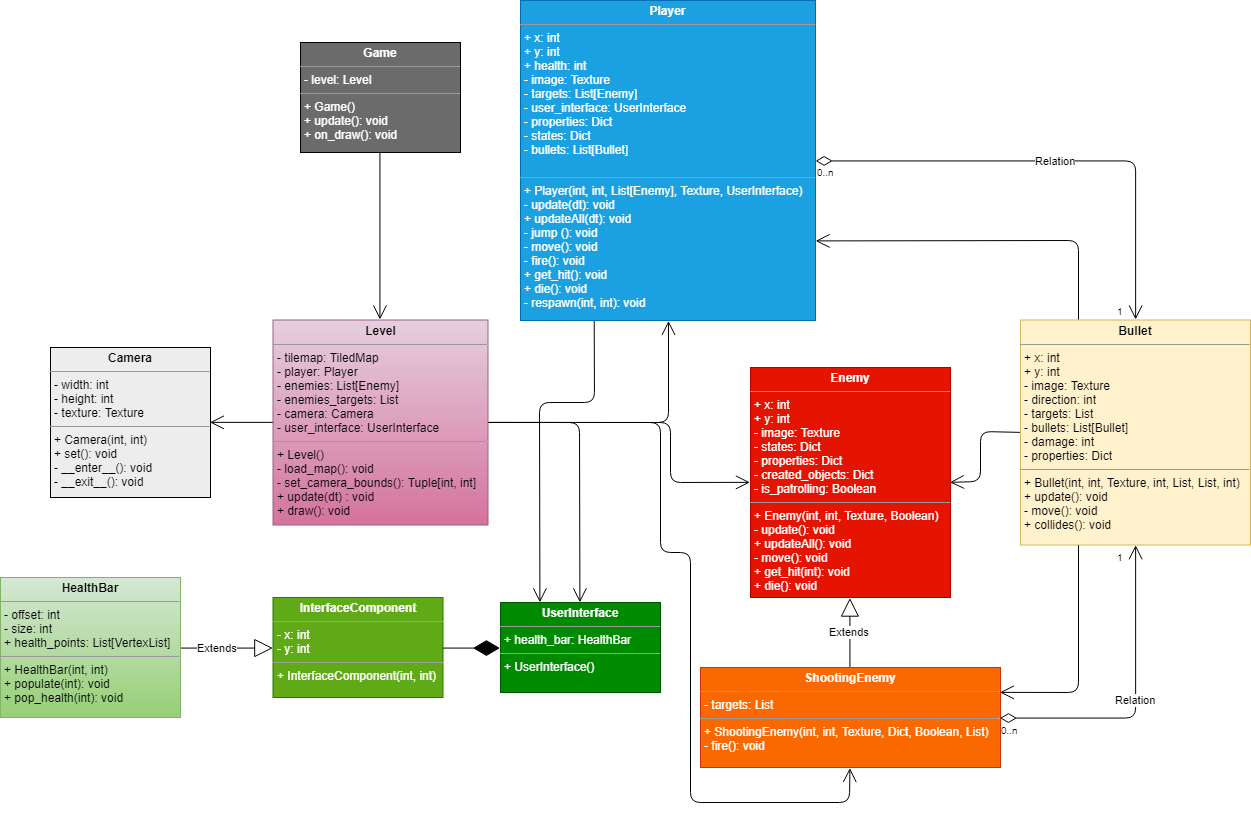

The diagram above was exported from draw.io. Its source (the exported page's mxGraphModel, read from the mxfile embedded in the PNG):
<mxGraphModel dx="2612" dy="1613" grid="1" gridSize="10" guides="1" tooltips="1" connect="1" arrows="1" fold="1" page="1" pageScale="1" pageWidth="1169" pageHeight="827" background="#FFFFFF" math="0" shadow="0">
  <root>
    <mxCell id="0" />
    <mxCell id="1" parent="0" />
    <mxCell id="OwuTd1NzEha4NJUXb3P4-18" value="Extends" style="endArrow=block;endSize=16;endFill=0;html=1;entryX=0.5;entryY=1;entryDx=0;entryDy=0;exitX=0.5;exitY=0;exitDx=0;exitDy=0;" parent="1" source="NM-4IKzrsbCHihJs27yA-15" target="NM-4IKzrsbCHihJs27yA-12" edge="1">
      <mxGeometry width="160" relative="1" as="geometry">
        <mxPoint x="490" y="280" as="sourcePoint" />
        <mxPoint x="440" y="210" as="targetPoint" />
      </mxGeometry>
    </mxCell>
    <mxCell id="OwuTd1NzEha4NJUXb3P4-20" value="Relation" style="endArrow=open;html=1;endSize=12;startArrow=diamondThin;startSize=14;startFill=0;edgeStyle=orthogonalEdgeStyle;exitX=1;exitY=0.5;exitDx=0;exitDy=0;entryX=0.5;entryY=1;entryDx=0;entryDy=0;" parent="1" source="NM-4IKzrsbCHihJs27yA-15" target="NM-4IKzrsbCHihJs27yA-17" edge="1">
      <mxGeometry relative="1" as="geometry">
        <mxPoint x="550" y="310" as="sourcePoint" />
        <mxPoint x="710" y="205" as="targetPoint" />
      </mxGeometry>
    </mxCell>
    <mxCell id="OwuTd1NzEha4NJUXb3P4-21" value="0..n" style="resizable=0;html=1;align=left;verticalAlign=top;labelBackgroundColor=#ffffff;fontSize=10;" parent="OwuTd1NzEha4NJUXb3P4-20" connectable="0" vertex="1">
      <mxGeometry x="-1" relative="1" as="geometry" />
    </mxCell>
    <mxCell id="OwuTd1NzEha4NJUXb3P4-22" value="1" style="resizable=0;html=1;align=right;verticalAlign=top;labelBackgroundColor=#ffffff;fontSize=10;" parent="OwuTd1NzEha4NJUXb3P4-20" connectable="0" vertex="1">
      <mxGeometry x="1" relative="1" as="geometry">
        <mxPoint x="-10" as="offset" />
      </mxGeometry>
    </mxCell>
    <mxCell id="OwuTd1NzEha4NJUXb3P4-23" value="Relation" style="endArrow=open;html=1;endSize=12;startArrow=diamondThin;startSize=14;startFill=0;edgeStyle=orthogonalEdgeStyle;entryX=0.5;entryY=0;entryDx=0;entryDy=0;exitX=1;exitY=0.5;exitDx=0;exitDy=0;" parent="1" source="NM-4IKzrsbCHihJs27yA-11" target="NM-4IKzrsbCHihJs27yA-17" edge="1">
      <mxGeometry relative="1" as="geometry">
        <mxPoint x="740" y="50" as="sourcePoint" />
        <mxPoint x="710" y="145" as="targetPoint" />
      </mxGeometry>
    </mxCell>
    <mxCell id="OwuTd1NzEha4NJUXb3P4-24" value="0..n" style="resizable=0;html=1;align=left;verticalAlign=top;labelBackgroundColor=#ffffff;fontSize=10;" parent="OwuTd1NzEha4NJUXb3P4-23" connectable="0" vertex="1">
      <mxGeometry x="-1" relative="1" as="geometry" />
    </mxCell>
    <mxCell id="OwuTd1NzEha4NJUXb3P4-25" value="1" style="resizable=0;html=1;align=right;verticalAlign=top;labelBackgroundColor=#ffffff;fontSize=10;" parent="OwuTd1NzEha4NJUXb3P4-23" connectable="0" vertex="1">
      <mxGeometry x="1" relative="1" as="geometry">
        <mxPoint x="-10" y="-20" as="offset" />
      </mxGeometry>
    </mxCell>
    <mxCell id="OwuTd1NzEha4NJUXb3P4-27" value="Extends" style="endArrow=block;endSize=16;endFill=0;html=1;entryX=0;entryY=0.5;entryDx=0;entryDy=0;exitX=1;exitY=0.5;exitDx=0;exitDy=0;" parent="1" source="NM-4IKzrsbCHihJs27yA-10" target="NM-4IKzrsbCHihJs27yA-9" edge="1">
      <mxGeometry x="-0.2" width="160" relative="1" as="geometry">
        <mxPoint x="270" y="575" as="sourcePoint" />
        <mxPoint x="270" y="525" as="targetPoint" />
        <mxPoint as="offset" />
      </mxGeometry>
    </mxCell>
    <mxCell id="NM-4IKzrsbCHihJs27yA-5" value="&lt;p style=&quot;margin: 0px ; margin-top: 4px ; text-align: center&quot;&gt;&lt;b&gt;Game&lt;/b&gt;&lt;/p&gt;&lt;hr size=&quot;1&quot;&gt;&lt;p style=&quot;margin: 0px ; margin-left: 4px&quot;&gt;- level: Level&lt;/p&gt;&lt;hr size=&quot;1&quot;&gt;&lt;p style=&quot;margin: 0px ; margin-left: 4px&quot;&gt;+ Game()&lt;/p&gt;&lt;p style=&quot;margin: 0px ; margin-left: 4px&quot;&gt;+ update(): void&lt;/p&gt;&lt;p style=&quot;margin: 0px ; margin-left: 4px&quot;&gt;+ on_draw(): void&lt;/p&gt;" style="verticalAlign=top;align=left;overflow=fill;fontSize=12;fontFamily=Helvetica;html=1;fillColor=#6B6B6B;fontColor=#FFFFFF;" vertex="1" parent="1">
      <mxGeometry x="-40" y="-320" width="160" height="110" as="geometry" />
    </mxCell>
    <mxCell id="NM-4IKzrsbCHihJs27yA-6" value="&lt;p style=&quot;margin: 0px ; margin-top: 4px ; text-align: center&quot;&gt;&lt;b&gt;Level&lt;/b&gt;&lt;/p&gt;&lt;hr size=&quot;1&quot;&gt;&lt;p style=&quot;margin: 0px ; margin-left: 4px&quot;&gt;- tilemap: TiledMap&lt;/p&gt;&lt;p style=&quot;margin: 0px ; margin-left: 4px&quot;&gt;- player: Player&lt;/p&gt;&lt;p style=&quot;margin: 0px ; margin-left: 4px&quot;&gt;- enemies: List[Enemy]&lt;/p&gt;&lt;p style=&quot;margin: 0px ; margin-left: 4px&quot;&gt;- enemies_targets: List&lt;/p&gt;&lt;p style=&quot;margin: 0px ; margin-left: 4px&quot;&gt;- camera: Camera&lt;/p&gt;&lt;p style=&quot;margin: 0px ; margin-left: 4px&quot;&gt;- user_interface: UserInterface&lt;/p&gt;&lt;hr size=&quot;1&quot;&gt;&lt;p style=&quot;margin: 0px ; margin-left: 4px&quot;&gt;+ Level()&lt;/p&gt;&lt;p style=&quot;margin: 0px ; margin-left: 4px&quot;&gt;- load_map(): void&lt;/p&gt;&lt;p style=&quot;margin: 0px ; margin-left: 4px&quot;&gt;- set_camera_bounds(): Tuple[int, int]&lt;/p&gt;&lt;p style=&quot;margin: 0px ; margin-left: 4px&quot;&gt;+ update(dt) : void&lt;/p&gt;&lt;p style=&quot;margin: 0px ; margin-left: 4px&quot;&gt;+ draw(): void&lt;/p&gt;&lt;p style=&quot;margin: 0px ; margin-left: 4px&quot;&gt;&lt;br&gt;&lt;/p&gt;" style="verticalAlign=top;align=left;overflow=fill;fontSize=12;fontFamily=Helvetica;html=1;fillColor=#e6d0de;gradientColor=#d5739d;strokeColor=#996185;" vertex="1" parent="1">
      <mxGeometry x="-67.5" y="-42.5" width="215" height="205" as="geometry" />
    </mxCell>
    <mxCell id="NM-4IKzrsbCHihJs27yA-7" value="&lt;p style=&quot;margin: 0px ; margin-top: 4px ; text-align: center&quot;&gt;&lt;b&gt;Camera&lt;/b&gt;&lt;/p&gt;&lt;hr size=&quot;1&quot;&gt;&lt;p style=&quot;margin: 0px ; margin-left: 4px&quot;&gt;- width: int&lt;/p&gt;&lt;p style=&quot;margin: 0px ; margin-left: 4px&quot;&gt;- height: int&lt;/p&gt;&lt;p style=&quot;margin: 0px ; margin-left: 4px&quot;&gt;- texture: Texture&lt;/p&gt;&lt;hr size=&quot;1&quot;&gt;&lt;p style=&quot;margin: 0px ; margin-left: 4px&quot;&gt;+ Camera(int, int)&lt;/p&gt;&lt;p style=&quot;margin: 0px ; margin-left: 4px&quot;&gt;+ set(): void&lt;/p&gt;&lt;p style=&quot;margin: 0px ; margin-left: 4px&quot;&gt;- __enter__(): void&lt;/p&gt;&lt;p style=&quot;margin: 0px ; margin-left: 4px&quot;&gt;- __exit__(): void&lt;/p&gt;&lt;p style=&quot;margin: 0px ; margin-left: 4px&quot;&gt;&lt;br&gt;&lt;/p&gt;" style="verticalAlign=top;align=left;overflow=fill;fontSize=12;fontFamily=Helvetica;html=1;fillColor=#EDEDED;" vertex="1" parent="1">
      <mxGeometry x="-290" y="-15" width="160" height="150" as="geometry" />
    </mxCell>
    <mxCell id="NM-4IKzrsbCHihJs27yA-8" value="&lt;p style=&quot;margin: 0px ; margin-top: 4px ; text-align: center&quot;&gt;&lt;b&gt;UserInterface&lt;/b&gt;&lt;/p&gt;&lt;hr size=&quot;1&quot;&gt;&lt;p style=&quot;margin: 0px ; margin-left: 4px&quot;&gt;+ health_bar: HealthBar&lt;/p&gt;&lt;hr size=&quot;1&quot;&gt;&lt;p style=&quot;margin: 0px ; margin-left: 4px&quot;&gt;+ UserInterface()&lt;/p&gt;" style="verticalAlign=top;align=left;overflow=fill;fontSize=12;fontFamily=Helvetica;html=1;fillColor=#008a00;strokeColor=#005700;fontColor=#ffffff;" vertex="1" parent="1">
      <mxGeometry x="160" y="240" width="160" height="90" as="geometry" />
    </mxCell>
    <mxCell id="NM-4IKzrsbCHihJs27yA-9" value="&lt;p style=&quot;margin: 0px ; margin-top: 4px ; text-align: center&quot;&gt;&lt;b&gt;InterfaceComponent&lt;/b&gt;&lt;/p&gt;&lt;hr size=&quot;1&quot;&gt;&lt;p style=&quot;margin: 0px ; margin-left: 4px&quot;&gt;- x: int&lt;/p&gt;&lt;p style=&quot;margin: 0px ; margin-left: 4px&quot;&gt;- y: int&lt;/p&gt;&lt;hr size=&quot;1&quot;&gt;&lt;p style=&quot;margin: 0px ; margin-left: 4px&quot;&gt;+ InterfaceComponent(int, int)&lt;/p&gt;" style="verticalAlign=top;align=left;overflow=fill;fontSize=12;fontFamily=Helvetica;html=1;fillColor=#60a917;strokeColor=#2D7600;fontColor=#ffffff;" vertex="1" parent="1">
      <mxGeometry x="-67.5" y="235" width="170" height="100" as="geometry" />
    </mxCell>
    <mxCell id="NM-4IKzrsbCHihJs27yA-10" value="&lt;p style=&quot;margin: 0px ; margin-top: 4px ; text-align: center&quot;&gt;&lt;b&gt;HealthBar&lt;/b&gt;&lt;/p&gt;&lt;hr size=&quot;1&quot;&gt;&lt;p style=&quot;margin: 0px ; margin-left: 4px&quot;&gt;&lt;span&gt;- offset: int&lt;/span&gt;&lt;br&gt;&lt;/p&gt;&lt;p style=&quot;margin: 0px ; margin-left: 4px&quot;&gt;- size: int&lt;/p&gt;&lt;p style=&quot;margin: 0px ; margin-left: 4px&quot;&gt;+ health_points: List[VertexList]&lt;/p&gt;&lt;hr size=&quot;1&quot;&gt;&lt;p style=&quot;margin: 0px ; margin-left: 4px&quot;&gt;+ HealthBar(int, int)&lt;/p&gt;&lt;p style=&quot;margin: 0px ; margin-left: 4px&quot;&gt;+ populate(int): void&lt;/p&gt;&lt;p style=&quot;margin: 0px ; margin-left: 4px&quot;&gt;+ pop_health(int): void&lt;/p&gt;" style="verticalAlign=top;align=left;overflow=fill;fontSize=12;fontFamily=Helvetica;html=1;fillColor=#d5e8d4;strokeColor=#82b366;gradientColor=#97d077;" vertex="1" parent="1">
      <mxGeometry x="-340" y="215" width="180" height="140" as="geometry" />
    </mxCell>
    <mxCell id="NM-4IKzrsbCHihJs27yA-11" value="&lt;p style=&quot;margin: 0px ; margin-top: 4px ; text-align: center&quot;&gt;&lt;b&gt;Player&lt;/b&gt;&lt;/p&gt;&lt;hr size=&quot;1&quot;&gt;&lt;p style=&quot;margin: 0px ; margin-left: 4px&quot;&gt;+ x: int&lt;/p&gt;&lt;p style=&quot;margin: 0px ; margin-left: 4px&quot;&gt;+ y: int&lt;/p&gt;&lt;p style=&quot;margin: 0px ; margin-left: 4px&quot;&gt;+ health: int&lt;/p&gt;&lt;p style=&quot;margin: 0px ; margin-left: 4px&quot;&gt;- image: Texture&lt;/p&gt;&lt;p style=&quot;margin: 0px ; margin-left: 4px&quot;&gt;- targets: List[Enemy]&lt;/p&gt;&lt;p style=&quot;margin: 0px ; margin-left: 4px&quot;&gt;- user_interface: UserInterface&lt;/p&gt;&lt;p style=&quot;margin: 0px ; margin-left: 4px&quot;&gt;- properties: Dict&lt;/p&gt;&lt;p style=&quot;margin: 0px ; margin-left: 4px&quot;&gt;- states: Dict&lt;/p&gt;&lt;p style=&quot;margin: 0px ; margin-left: 4px&quot;&gt;- bullets: List[Bullet]&lt;/p&gt;&lt;p style=&quot;margin: 0px ; margin-left: 4px&quot;&gt;&amp;nbsp;&lt;/p&gt;&lt;hr size=&quot;1&quot;&gt;&lt;p style=&quot;margin: 0px ; margin-left: 4px&quot;&gt;+ Player(int, int, List[Enemy], Texture, UserInterface)&lt;/p&gt;&lt;p style=&quot;margin: 0px ; margin-left: 4px&quot;&gt;- update(dt): void&lt;/p&gt;&lt;p style=&quot;margin: 0px ; margin-left: 4px&quot;&gt;+ updateAll(dt): void&lt;/p&gt;&lt;p style=&quot;margin: 0px ; margin-left: 4px&quot;&gt;- jump (): void&lt;/p&gt;&lt;p style=&quot;margin: 0px ; margin-left: 4px&quot;&gt;- move(): void&lt;/p&gt;&lt;p style=&quot;margin: 0px ; margin-left: 4px&quot;&gt;- fire(): void&lt;/p&gt;&lt;p style=&quot;margin: 0px ; margin-left: 4px&quot;&gt;+ get_hit(): void&lt;/p&gt;&lt;p style=&quot;margin: 0px ; margin-left: 4px&quot;&gt;+ die(): void&lt;/p&gt;&lt;p style=&quot;margin: 0px ; margin-left: 4px&quot;&gt;- respawn(int, int): void&lt;/p&gt;&lt;p&gt;&lt;br&gt;&lt;/p&gt;&lt;p&gt;&lt;br&gt;&lt;/p&gt;" style="verticalAlign=top;align=left;overflow=fill;fontSize=12;fontFamily=Helvetica;html=1;fillColor=#1ba1e2;strokeColor=#006EAF;fontColor=#ffffff;" vertex="1" parent="1">
      <mxGeometry x="180" y="-362" width="295" height="320" as="geometry" />
    </mxCell>
    <mxCell id="NM-4IKzrsbCHihJs27yA-12" value="&lt;p style=&quot;margin: 0px ; margin-top: 4px ; text-align: center&quot;&gt;&lt;b&gt;Enemy&lt;/b&gt;&lt;/p&gt;&lt;hr size=&quot;1&quot;&gt;&lt;p style=&quot;margin: 0px ; margin-left: 4px&quot;&gt;+ x: int&lt;/p&gt;&lt;p style=&quot;margin: 0px ; margin-left: 4px&quot;&gt;+ y: int&lt;/p&gt;&lt;p style=&quot;margin: 0px ; margin-left: 4px&quot;&gt;- image: Texture&lt;/p&gt;&lt;p style=&quot;margin: 0px ; margin-left: 4px&quot;&gt;- states: Dict&lt;/p&gt;&lt;p style=&quot;margin: 0px ; margin-left: 4px&quot;&gt;- properties: Dict&lt;/p&gt;&lt;p style=&quot;margin: 0px ; margin-left: 4px&quot;&gt;- created_objects: Dict&lt;/p&gt;&lt;p style=&quot;margin: 0px ; margin-left: 4px&quot;&gt;- is_patrolling: Boolean&lt;/p&gt;&lt;hr size=&quot;1&quot;&gt;&lt;p style=&quot;margin: 0px ; margin-left: 4px&quot;&gt;+ Enemy(int, int, Texture, Boolean)&lt;/p&gt;&lt;p style=&quot;margin: 0px ; margin-left: 4px&quot;&gt;- update(): void&lt;/p&gt;&lt;p style=&quot;margin: 0px ; margin-left: 4px&quot;&gt;+ updateAll(): void&lt;/p&gt;&lt;p style=&quot;margin: 0px ; margin-left: 4px&quot;&gt;- move(): void&lt;/p&gt;&lt;p style=&quot;margin: 0px ; margin-left: 4px&quot;&gt;+ get_hit(int): void&lt;/p&gt;&lt;p style=&quot;margin: 0px ; margin-left: 4px&quot;&gt;+ die(): void&lt;/p&gt;" style="verticalAlign=top;align=left;overflow=fill;fontSize=12;fontFamily=Helvetica;html=1;fillColor=#e51400;strokeColor=#B20000;fontColor=#ffffff;" vertex="1" parent="1">
      <mxGeometry x="410" y="5" width="200" height="230" as="geometry" />
    </mxCell>
    <mxCell id="NM-4IKzrsbCHihJs27yA-15" value="&lt;p style=&quot;margin: 0px ; margin-top: 4px ; text-align: center&quot;&gt;&lt;b&gt;ShootingEnemy&lt;/b&gt;&lt;/p&gt;&lt;hr size=&quot;1&quot;&gt;&lt;p style=&quot;margin: 0px ; margin-left: 4px&quot;&gt;&lt;span&gt;- targets: List&lt;/span&gt;&lt;/p&gt;&lt;hr size=&quot;1&quot;&gt;&lt;p style=&quot;margin: 0px ; margin-left: 4px&quot;&gt;+ ShootingEnemy(int, int, Texture, Dict, Boolean, List)&lt;/p&gt;&lt;p style=&quot;margin: 0px ; margin-left: 4px&quot;&gt;&lt;span&gt;- fire(): void&lt;/span&gt;&lt;/p&gt;" style="verticalAlign=top;align=left;overflow=fill;fontSize=12;fontFamily=Helvetica;html=1;fillColor=#fa6800;strokeColor=#C73500;fontColor=#ffffff;" vertex="1" parent="1">
      <mxGeometry x="360" y="305" width="300" height="100" as="geometry" />
    </mxCell>
    <mxCell id="NM-4IKzrsbCHihJs27yA-17" value="&lt;p style=&quot;margin: 0px ; margin-top: 4px ; text-align: center&quot;&gt;&lt;b&gt;Bullet&lt;/b&gt;&lt;/p&gt;&lt;hr size=&quot;1&quot;&gt;&lt;p style=&quot;margin: 0px ; margin-left: 4px&quot;&gt;+ x: int&lt;/p&gt;&lt;p style=&quot;margin: 0px ; margin-left: 4px&quot;&gt;+ y: int&lt;/p&gt;&lt;p style=&quot;margin: 0px ; margin-left: 4px&quot;&gt;- image: Texture&lt;/p&gt;&lt;p style=&quot;margin: 0px ; margin-left: 4px&quot;&gt;- direction: int&lt;/p&gt;&lt;p style=&quot;margin: 0px ; margin-left: 4px&quot;&gt;- targets: List&lt;/p&gt;&lt;p style=&quot;margin: 0px ; margin-left: 4px&quot;&gt;- bullets: List[Bullet]&lt;/p&gt;&lt;p style=&quot;margin: 0px ; margin-left: 4px&quot;&gt;- damage: int&lt;/p&gt;&lt;p style=&quot;margin: 0px ; margin-left: 4px&quot;&gt;- properties: Dict&lt;/p&gt;&lt;hr size=&quot;1&quot;&gt;&lt;p style=&quot;margin: 0px ; margin-left: 4px&quot;&gt;+ Bullet(int, int, Texture, int, List, List, int)&lt;/p&gt;&lt;p style=&quot;margin: 0px ; margin-left: 4px&quot;&gt;+ update(): void&lt;/p&gt;&lt;p style=&quot;margin: 0px ; margin-left: 4px&quot;&gt;- move(): void&lt;/p&gt;&lt;p style=&quot;margin: 0px ; margin-left: 4px&quot;&gt;+ collides(): void&lt;/p&gt;&lt;p style=&quot;margin: 0px ; margin-left: 4px&quot;&gt;&lt;br&gt;&lt;/p&gt;&lt;p style=&quot;margin: 0px ; margin-left: 4px&quot;&gt;&lt;br&gt;&lt;/p&gt;" style="verticalAlign=top;align=left;overflow=fill;fontSize=12;fontFamily=Helvetica;html=1;fillColor=#fff2cc;strokeColor=#d6b656;" vertex="1" parent="1">
      <mxGeometry x="680" y="-42.5" width="230" height="225" as="geometry" />
    </mxCell>
    <mxCell id="NM-4IKzrsbCHihJs27yA-19" value="" style="endArrow=diamondThin;endFill=1;endSize=24;html=1;fontColor=#FFFFFF;entryX=0;entryY=0.5;entryDx=0;entryDy=0;exitX=1;exitY=0.5;exitDx=0;exitDy=0;" edge="1" parent="1" source="NM-4IKzrsbCHihJs27yA-9" target="NM-4IKzrsbCHihJs27yA-8">
      <mxGeometry width="160" relative="1" as="geometry">
        <mxPoint x="20" y="410" as="sourcePoint" />
        <mxPoint x="180" y="410" as="targetPoint" />
      </mxGeometry>
    </mxCell>
    <mxCell id="NM-4IKzrsbCHihJs27yA-22" value="" style="endArrow=open;endFill=1;endSize=12;html=1;fontColor=#FFFFFF;entryX=0.5;entryY=1;entryDx=0;entryDy=0;exitX=1;exitY=0.5;exitDx=0;exitDy=0;" edge="1" parent="1" source="NM-4IKzrsbCHihJs27yA-6" target="NM-4IKzrsbCHihJs27yA-11">
      <mxGeometry width="160" relative="1" as="geometry">
        <mxPoint x="167.5" y="60" as="sourcePoint" />
        <mxPoint x="280" as="targetPoint" />
        <Array as="points">
          <mxPoint x="328" y="60" />
        </Array>
      </mxGeometry>
    </mxCell>
    <mxCell id="NM-4IKzrsbCHihJs27yA-23" value="" style="endArrow=open;endFill=1;endSize=12;html=1;fontColor=#FFFFFF;entryX=0;entryY=0.5;entryDx=0;entryDy=0;" edge="1" parent="1" target="NM-4IKzrsbCHihJs27yA-12">
      <mxGeometry width="160" relative="1" as="geometry">
        <mxPoint x="147.5" y="60" as="sourcePoint" />
        <mxPoint x="330" y="120" as="targetPoint" />
        <Array as="points">
          <mxPoint x="330" y="60" />
          <mxPoint x="330" y="120" />
        </Array>
      </mxGeometry>
    </mxCell>
    <mxCell id="NM-4IKzrsbCHihJs27yA-24" value="" style="endArrow=open;endFill=1;endSize=12;html=1;fontColor=#FFFFFF;entryX=0.5;entryY=1;entryDx=0;entryDy=0;" edge="1" parent="1" target="NM-4IKzrsbCHihJs27yA-15">
      <mxGeometry width="160" relative="1" as="geometry">
        <mxPoint x="150" y="60" as="sourcePoint" />
        <mxPoint x="520" y="440" as="targetPoint" />
        <Array as="points">
          <mxPoint x="320" y="60" />
          <mxPoint x="320" y="190" />
          <mxPoint x="350" y="190" />
          <mxPoint x="350" y="440" />
          <mxPoint x="509" y="440" />
        </Array>
      </mxGeometry>
    </mxCell>
    <mxCell id="NM-4IKzrsbCHihJs27yA-25" value="" style="endArrow=open;endFill=1;endSize=12;html=1;fontColor=#FFFFFF;entryX=1;entryY=0.5;entryDx=0;entryDy=0;exitX=0;exitY=0.5;exitDx=0;exitDy=0;" edge="1" parent="1" source="NM-4IKzrsbCHihJs27yA-6" target="NM-4IKzrsbCHihJs27yA-7">
      <mxGeometry width="160" relative="1" as="geometry">
        <mxPoint x="-170" y="-110" as="sourcePoint" />
        <mxPoint x="-10" y="-110" as="targetPoint" />
      </mxGeometry>
    </mxCell>
    <mxCell id="NM-4IKzrsbCHihJs27yA-26" value="" style="endArrow=open;endFill=1;endSize=12;html=1;fontColor=#FFFFFF;entryX=0.5;entryY=0;entryDx=0;entryDy=0;" edge="1" parent="1" target="NM-4IKzrsbCHihJs27yA-8">
      <mxGeometry width="160" relative="1" as="geometry">
        <mxPoint x="150" y="60" as="sourcePoint" />
        <mxPoint x="310" y="60" as="targetPoint" />
        <Array as="points">
          <mxPoint x="239" y="60" />
        </Array>
      </mxGeometry>
    </mxCell>
    <mxCell id="NM-4IKzrsbCHihJs27yA-28" value="" style="endArrow=open;endFill=1;endSize=12;html=1;fontColor=#FFFFFF;entryX=0.25;entryY=0;entryDx=0;entryDy=0;exitX=0.25;exitY=1;exitDx=0;exitDy=0;" edge="1" parent="1" source="NM-4IKzrsbCHihJs27yA-11" target="NM-4IKzrsbCHihJs27yA-8">
      <mxGeometry width="160" relative="1" as="geometry">
        <mxPoint x="270" y="40" as="sourcePoint" />
        <mxPoint x="350" y="4.5" as="targetPoint" />
        <Array as="points">
          <mxPoint x="254" y="40" />
          <mxPoint x="199" y="40" />
        </Array>
      </mxGeometry>
    </mxCell>
    <mxCell id="NM-4IKzrsbCHihJs27yA-29" value="" style="endArrow=open;endFill=1;endSize=12;html=1;fontColor=#FFFFFF;exitX=0.5;exitY=1;exitDx=0;exitDy=0;entryX=0.5;entryY=0;entryDx=0;entryDy=0;" edge="1" parent="1" source="NM-4IKzrsbCHihJs27yA-5" target="NM-4IKzrsbCHihJs27yA-6">
      <mxGeometry width="160" relative="1" as="geometry">
        <mxPoint x="-50" y="-160" as="sourcePoint" />
        <mxPoint x="110" y="-160" as="targetPoint" />
      </mxGeometry>
    </mxCell>
    <mxCell id="NM-4IKzrsbCHihJs27yA-33" value="" style="endArrow=open;endFill=1;endSize=12;html=1;fontColor=#FFFFFF;entryX=1;entryY=0.5;entryDx=0;entryDy=0;exitX=0;exitY=0.5;exitDx=0;exitDy=0;" edge="1" parent="1" source="NM-4IKzrsbCHihJs27yA-17" target="NM-4IKzrsbCHihJs27yA-12">
      <mxGeometry width="160" relative="1" as="geometry">
        <mxPoint x="640" y="40" as="sourcePoint" />
        <mxPoint x="1020" y="230" as="targetPoint" />
        <Array as="points">
          <mxPoint x="640" y="69" />
          <mxPoint x="640" y="119" />
        </Array>
      </mxGeometry>
    </mxCell>
    <mxCell id="NM-4IKzrsbCHihJs27yA-38" value="" style="endArrow=open;endFill=1;endSize=12;html=1;fontColor=#FFFFFF;entryX=1;entryY=0.75;entryDx=0;entryDy=0;exitX=0.25;exitY=0;exitDx=0;exitDy=0;" edge="1" parent="1" source="NM-4IKzrsbCHihJs27yA-17" target="NM-4IKzrsbCHihJs27yA-11">
      <mxGeometry width="160" relative="1" as="geometry">
        <mxPoint x="600" y="-122" as="sourcePoint" />
        <mxPoint x="750" y="-120" as="targetPoint" />
        <Array as="points">
          <mxPoint x="738" y="-122" />
        </Array>
      </mxGeometry>
    </mxCell>
    <mxCell id="NM-4IKzrsbCHihJs27yA-39" value="" style="endArrow=open;endFill=1;endSize=12;html=1;fontColor=#FFFFFF;entryX=1;entryY=0.25;entryDx=0;entryDy=0;exitX=0.25;exitY=1;exitDx=0;exitDy=0;" edge="1" parent="1" source="NM-4IKzrsbCHihJs27yA-17" target="NM-4IKzrsbCHihJs27yA-15">
      <mxGeometry width="160" relative="1" as="geometry">
        <mxPoint x="773" y="355" as="sourcePoint" />
        <mxPoint x="510.14285714285734" y="276.42857142857156" as="targetPoint" />
        <Array as="points">
          <mxPoint x="738" y="330" />
        </Array>
      </mxGeometry>
    </mxCell>
  </root>
</mxGraphModel>